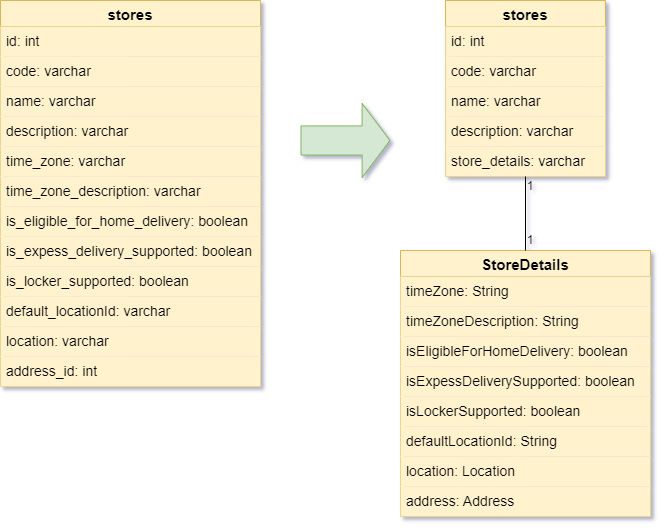

The diagram above was exported from draw.io. Its source (the exported page's mxGraphModel, read from the mxfile embedded in the PNG):
<mxGraphModel dx="1219" dy="722" grid="1" gridSize="10" guides="1" tooltips="1" connect="1" arrows="1" fold="1" page="1" pageScale="1" pageWidth="827" pageHeight="1169" math="0" shadow="0">
  <root>
    <mxCell id="0" />
    <mxCell id="1" parent="0" />
    <mxCell id="CZ7VdGEmZvOQfVxWea1_-1" value="stores" style="swimlane;fontStyle=1;childLayout=stackLayout;horizontal=1;startSize=26;horizontalStack=0;resizeParent=1;resizeParentMax=0;resizeLast=0;collapsible=1;marginBottom=0;align=center;fontSize=15;fillColor=#fff2cc;strokeColor=#d6b656;" vertex="1" parent="1">
      <mxGeometry x="50" y="40" width="260" height="386" as="geometry" />
    </mxCell>
    <mxCell id="CZ7VdGEmZvOQfVxWea1_-2" value="id: int" style="text;strokeColor=none;fillColor=#fff2cc;spacingLeft=4;spacingRight=4;overflow=hidden;rotatable=0;points=[[0,0.5],[1,0.5]];portConstraint=eastwest;fontSize=14;" vertex="1" parent="CZ7VdGEmZvOQfVxWea1_-1">
      <mxGeometry y="26" width="260" height="30" as="geometry" />
    </mxCell>
    <mxCell id="CZ7VdGEmZvOQfVxWea1_-3" value="code: varchar" style="text;strokeColor=none;fillColor=#fff2cc;spacingLeft=4;spacingRight=4;overflow=hidden;rotatable=0;points=[[0,0.5],[1,0.5]];portConstraint=eastwest;fontSize=14;" vertex="1" parent="CZ7VdGEmZvOQfVxWea1_-1">
      <mxGeometry y="56" width="260" height="30" as="geometry" />
    </mxCell>
    <mxCell id="CZ7VdGEmZvOQfVxWea1_-4" value="name: varchar" style="text;strokeColor=none;fillColor=#fff2cc;spacingLeft=4;spacingRight=4;overflow=hidden;rotatable=0;points=[[0,0.5],[1,0.5]];portConstraint=eastwest;fontSize=14;" vertex="1" parent="CZ7VdGEmZvOQfVxWea1_-1">
      <mxGeometry y="86" width="260" height="30" as="geometry" />
    </mxCell>
    <mxCell id="nI9aHxLIv8EyUil20x5U-1" value="description: varchar" style="text;strokeColor=none;fillColor=#fff2cc;spacingLeft=4;spacingRight=4;overflow=hidden;rotatable=0;points=[[0,0.5],[1,0.5]];portConstraint=eastwest;fontSize=14;" vertex="1" parent="CZ7VdGEmZvOQfVxWea1_-1">
      <mxGeometry y="116" width="260" height="30" as="geometry" />
    </mxCell>
    <mxCell id="nI9aHxLIv8EyUil20x5U-4" value="time_zone: varchar" style="text;strokeColor=none;fillColor=#fff2cc;spacingLeft=4;spacingRight=4;overflow=hidden;rotatable=0;points=[[0,0.5],[1,0.5]];portConstraint=eastwest;fontSize=14;" vertex="1" parent="CZ7VdGEmZvOQfVxWea1_-1">
      <mxGeometry y="146" width="260" height="30" as="geometry" />
    </mxCell>
    <mxCell id="nI9aHxLIv8EyUil20x5U-2" value="time_zone_description: varchar" style="text;strokeColor=none;fillColor=#fff2cc;spacingLeft=4;spacingRight=4;overflow=hidden;rotatable=0;points=[[0,0.5],[1,0.5]];portConstraint=eastwest;fontSize=14;" vertex="1" parent="CZ7VdGEmZvOQfVxWea1_-1">
      <mxGeometry y="176" width="260" height="30" as="geometry" />
    </mxCell>
    <mxCell id="nI9aHxLIv8EyUil20x5U-3" value="is_eligible_for_home_delivery: boolean" style="text;strokeColor=none;fillColor=#fff2cc;spacingLeft=4;spacingRight=4;overflow=hidden;rotatable=0;points=[[0,0.5],[1,0.5]];portConstraint=eastwest;fontSize=14;" vertex="1" parent="CZ7VdGEmZvOQfVxWea1_-1">
      <mxGeometry y="206" width="260" height="30" as="geometry" />
    </mxCell>
    <mxCell id="nI9aHxLIv8EyUil20x5U-5" value="is_expess_delivery_supported: boolean" style="text;strokeColor=none;fillColor=#fff2cc;spacingLeft=4;spacingRight=4;overflow=hidden;rotatable=0;points=[[0,0.5],[1,0.5]];portConstraint=eastwest;fontSize=14;" vertex="1" parent="CZ7VdGEmZvOQfVxWea1_-1">
      <mxGeometry y="236" width="260" height="30" as="geometry" />
    </mxCell>
    <mxCell id="nI9aHxLIv8EyUil20x5U-6" value="is_locker_supported: boolean" style="text;strokeColor=none;fillColor=#fff2cc;spacingLeft=4;spacingRight=4;overflow=hidden;rotatable=0;points=[[0,0.5],[1,0.5]];portConstraint=eastwest;fontSize=14;" vertex="1" parent="CZ7VdGEmZvOQfVxWea1_-1">
      <mxGeometry y="266" width="260" height="30" as="geometry" />
    </mxCell>
    <mxCell id="nI9aHxLIv8EyUil20x5U-7" value="default_locationId: varchar" style="text;strokeColor=none;fillColor=#fff2cc;spacingLeft=4;spacingRight=4;overflow=hidden;rotatable=0;points=[[0,0.5],[1,0.5]];portConstraint=eastwest;fontSize=14;" vertex="1" parent="CZ7VdGEmZvOQfVxWea1_-1">
      <mxGeometry y="296" width="260" height="30" as="geometry" />
    </mxCell>
    <mxCell id="nI9aHxLIv8EyUil20x5U-36" value="location: varchar" style="text;strokeColor=none;fillColor=#fff2cc;spacingLeft=4;spacingRight=4;overflow=hidden;rotatable=0;points=[[0,0.5],[1,0.5]];portConstraint=eastwest;fontSize=14;" vertex="1" parent="CZ7VdGEmZvOQfVxWea1_-1">
      <mxGeometry y="326" width="260" height="30" as="geometry" />
    </mxCell>
    <mxCell id="nI9aHxLIv8EyUil20x5U-35" value="address_id: int" style="text;strokeColor=none;fillColor=#fff2cc;spacingLeft=4;spacingRight=4;overflow=hidden;rotatable=0;points=[[0,0.5],[1,0.5]];portConstraint=eastwest;fontSize=14;" vertex="1" parent="CZ7VdGEmZvOQfVxWea1_-1">
      <mxGeometry y="356" width="260" height="30" as="geometry" />
    </mxCell>
    <mxCell id="nI9aHxLIv8EyUil20x5U-8" value="stores" style="swimlane;fontStyle=1;childLayout=stackLayout;horizontal=1;startSize=26;horizontalStack=0;resizeParent=1;resizeParentMax=0;resizeLast=0;collapsible=1;marginBottom=0;align=center;fontSize=15;fillColor=#fff2cc;strokeColor=#d6b656;" vertex="1" parent="1">
      <mxGeometry x="495" y="40" width="160" height="176" as="geometry" />
    </mxCell>
    <mxCell id="nI9aHxLIv8EyUil20x5U-9" value="id: int" style="text;strokeColor=none;fillColor=#fff2cc;spacingLeft=4;spacingRight=4;overflow=hidden;rotatable=0;points=[[0,0.5],[1,0.5]];portConstraint=eastwest;fontSize=14;" vertex="1" parent="nI9aHxLIv8EyUil20x5U-8">
      <mxGeometry y="26" width="160" height="30" as="geometry" />
    </mxCell>
    <mxCell id="nI9aHxLIv8EyUil20x5U-10" value="code: varchar" style="text;strokeColor=none;fillColor=#fff2cc;spacingLeft=4;spacingRight=4;overflow=hidden;rotatable=0;points=[[0,0.5],[1,0.5]];portConstraint=eastwest;fontSize=14;" vertex="1" parent="nI9aHxLIv8EyUil20x5U-8">
      <mxGeometry y="56" width="160" height="30" as="geometry" />
    </mxCell>
    <mxCell id="nI9aHxLIv8EyUil20x5U-11" value="name: varchar" style="text;strokeColor=none;fillColor=#fff2cc;spacingLeft=4;spacingRight=4;overflow=hidden;rotatable=0;points=[[0,0.5],[1,0.5]];portConstraint=eastwest;fontSize=14;" vertex="1" parent="nI9aHxLIv8EyUil20x5U-8">
      <mxGeometry y="86" width="160" height="30" as="geometry" />
    </mxCell>
    <mxCell id="nI9aHxLIv8EyUil20x5U-12" value="description: varchar" style="text;strokeColor=none;fillColor=#fff2cc;spacingLeft=4;spacingRight=4;overflow=hidden;rotatable=0;points=[[0,0.5],[1,0.5]];portConstraint=eastwest;fontSize=14;" vertex="1" parent="nI9aHxLIv8EyUil20x5U-8">
      <mxGeometry y="116" width="160" height="30" as="geometry" />
    </mxCell>
    <mxCell id="nI9aHxLIv8EyUil20x5U-13" value="store_details: varchar" style="text;strokeColor=none;fillColor=#fff2cc;spacingLeft=4;spacingRight=4;overflow=hidden;rotatable=0;points=[[0,0.5],[1,0.5]];portConstraint=eastwest;fontSize=14;" vertex="1" parent="nI9aHxLIv8EyUil20x5U-8">
      <mxGeometry y="146" width="160" height="30" as="geometry" />
    </mxCell>
    <mxCell id="nI9aHxLIv8EyUil20x5U-19" value="StoreDetails" style="swimlane;fontStyle=1;childLayout=stackLayout;horizontal=1;startSize=26;horizontalStack=0;resizeParent=1;resizeParentMax=0;resizeLast=0;collapsible=1;marginBottom=0;align=center;fontSize=15;fillColor=#fff2cc;strokeColor=#d6b656;" vertex="1" parent="1">
      <mxGeometry x="450" y="290" width="250" height="266" as="geometry" />
    </mxCell>
    <mxCell id="nI9aHxLIv8EyUil20x5U-24" value="timeZone: String" style="text;strokeColor=none;fillColor=#fff2cc;spacingLeft=4;spacingRight=4;overflow=hidden;rotatable=0;points=[[0,0.5],[1,0.5]];portConstraint=eastwest;fontSize=14;" vertex="1" parent="nI9aHxLIv8EyUil20x5U-19">
      <mxGeometry y="26" width="250" height="30" as="geometry" />
    </mxCell>
    <mxCell id="nI9aHxLIv8EyUil20x5U-25" value="timeZoneDescription: String" style="text;strokeColor=none;fillColor=#fff2cc;spacingLeft=4;spacingRight=4;overflow=hidden;rotatable=0;points=[[0,0.5],[1,0.5]];portConstraint=eastwest;fontSize=14;" vertex="1" parent="nI9aHxLIv8EyUil20x5U-19">
      <mxGeometry y="56" width="250" height="30" as="geometry" />
    </mxCell>
    <mxCell id="nI9aHxLIv8EyUil20x5U-26" value="isEligibleForHomeDelivery: boolean" style="text;strokeColor=none;fillColor=#fff2cc;spacingLeft=4;spacingRight=4;overflow=hidden;rotatable=0;points=[[0,0.5],[1,0.5]];portConstraint=eastwest;fontSize=14;" vertex="1" parent="nI9aHxLIv8EyUil20x5U-19">
      <mxGeometry y="86" width="250" height="30" as="geometry" />
    </mxCell>
    <mxCell id="nI9aHxLIv8EyUil20x5U-27" value="isExpessDeliverySupported: boolean" style="text;strokeColor=none;fillColor=#fff2cc;spacingLeft=4;spacingRight=4;overflow=hidden;rotatable=0;points=[[0,0.5],[1,0.5]];portConstraint=eastwest;fontSize=14;" vertex="1" parent="nI9aHxLIv8EyUil20x5U-19">
      <mxGeometry y="116" width="250" height="30" as="geometry" />
    </mxCell>
    <mxCell id="nI9aHxLIv8EyUil20x5U-28" value="isLockerSupported: boolean" style="text;strokeColor=none;fillColor=#fff2cc;spacingLeft=4;spacingRight=4;overflow=hidden;rotatable=0;points=[[0,0.5],[1,0.5]];portConstraint=eastwest;fontSize=14;" vertex="1" parent="nI9aHxLIv8EyUil20x5U-19">
      <mxGeometry y="146" width="250" height="30" as="geometry" />
    </mxCell>
    <mxCell id="nI9aHxLIv8EyUil20x5U-29" value="defaultLocationId: String" style="text;strokeColor=none;fillColor=#fff2cc;spacingLeft=4;spacingRight=4;overflow=hidden;rotatable=0;points=[[0,0.5],[1,0.5]];portConstraint=eastwest;fontSize=14;" vertex="1" parent="nI9aHxLIv8EyUil20x5U-19">
      <mxGeometry y="176" width="250" height="30" as="geometry" />
    </mxCell>
    <mxCell id="nI9aHxLIv8EyUil20x5U-37" value="location: Location" style="text;strokeColor=none;fillColor=#fff2cc;spacingLeft=4;spacingRight=4;overflow=hidden;rotatable=0;points=[[0,0.5],[1,0.5]];portConstraint=eastwest;fontSize=14;" vertex="1" parent="nI9aHxLIv8EyUil20x5U-19">
      <mxGeometry y="206" width="250" height="30" as="geometry" />
    </mxCell>
    <mxCell id="nI9aHxLIv8EyUil20x5U-38" value="address: Address" style="text;strokeColor=none;fillColor=#fff2cc;spacingLeft=4;spacingRight=4;overflow=hidden;rotatable=0;points=[[0,0.5],[1,0.5]];portConstraint=eastwest;fontSize=14;" vertex="1" parent="nI9aHxLIv8EyUil20x5U-19">
      <mxGeometry y="236" width="250" height="30" as="geometry" />
    </mxCell>
    <mxCell id="nI9aHxLIv8EyUil20x5U-30" style="edgeStyle=orthogonalEdgeStyle;rounded=0;orthogonalLoop=1;jettySize=auto;html=1;entryX=0.5;entryY=0;entryDx=0;entryDy=0;endArrow=none;endFill=0;exitX=0.5;exitY=1;exitDx=0;exitDy=0;" edge="1" parent="1" source="nI9aHxLIv8EyUil20x5U-8" target="nI9aHxLIv8EyUil20x5U-19">
      <mxGeometry relative="1" as="geometry" />
    </mxCell>
    <mxCell id="nI9aHxLIv8EyUil20x5U-32" value="1" style="text;html=1;strokeColor=none;fillColor=none;align=center;verticalAlign=middle;whiteSpace=wrap;rounded=0;" vertex="1" parent="1">
      <mxGeometry x="575" y="216" width="10" height="20" as="geometry" />
    </mxCell>
    <mxCell id="nI9aHxLIv8EyUil20x5U-33" value="1" style="text;html=1;strokeColor=none;fillColor=none;align=center;verticalAlign=middle;whiteSpace=wrap;rounded=0;" vertex="1" parent="1">
      <mxGeometry x="575" y="270" width="10" height="20" as="geometry" />
    </mxCell>
    <mxCell id="nI9aHxLIv8EyUil20x5U-34" value="" style="shape=flexArrow;endArrow=classic;html=1;rounded=0;width=29.142857142857142;endSize=8.954285714285714;endWidth=43.91836734693878;fillColor=#d5e8d4;strokeColor=#82b366;" edge="1" parent="1">
      <mxGeometry width="50" height="50" relative="1" as="geometry">
        <mxPoint x="350" y="180" as="sourcePoint" />
        <mxPoint x="440" y="180" as="targetPoint" />
      </mxGeometry>
    </mxCell>
  </root>
</mxGraphModel>